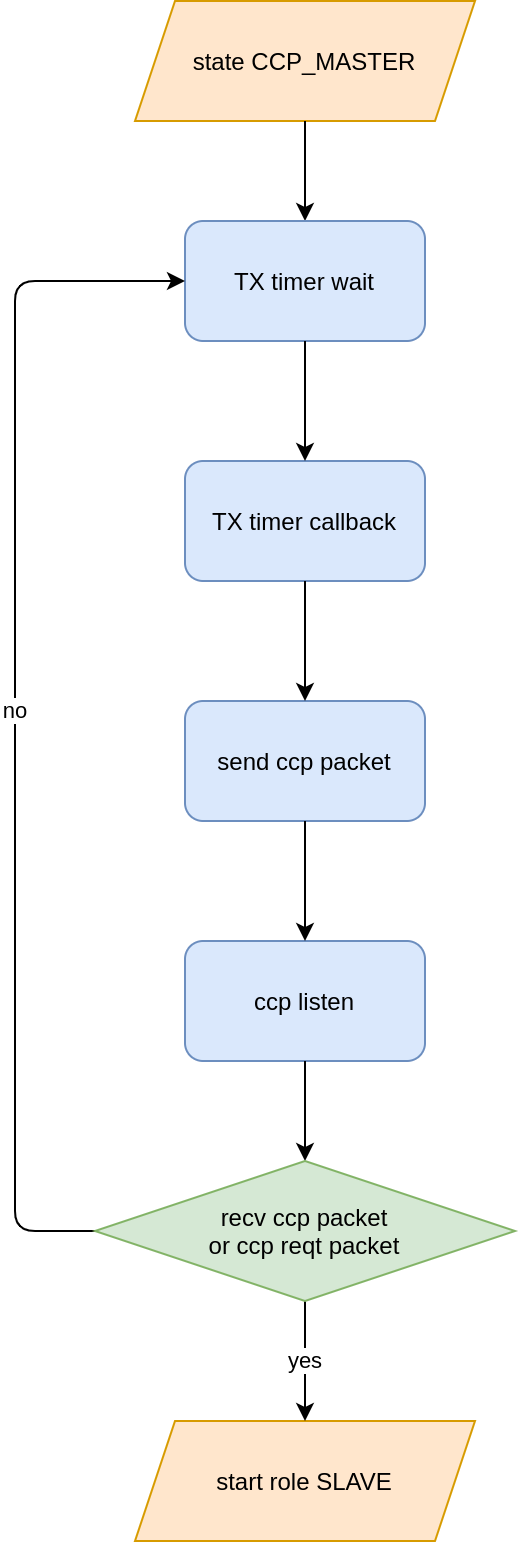

The diagram above was exported from draw.io. Its source (the exported page's mxGraphModel, read from the mxfile embedded in the PNG):
<mxGraphModel dx="1574" dy="829" grid="1" gridSize="10" guides="1" tooltips="1" connect="1" arrows="1" fold="1" page="1" pageScale="1" pageWidth="850" pageHeight="1100" math="0" shadow="0">
  <root>
    <mxCell id="0" />
    <mxCell id="1" parent="0" />
    <mxCell id="BkLPIKLPgH16oHZ_XBZ4-1" value="&lt;span&gt;state CCP_MASTER&lt;/span&gt;&lt;span&gt;&lt;br&gt;&lt;/span&gt;" style="shape=parallelogram;perimeter=parallelogramPerimeter;whiteSpace=wrap;html=1;fixedSize=1;fillColor=#ffe6cc;strokeColor=#d79b00;" parent="1" vertex="1">
      <mxGeometry x="100" y="250" width="170" height="60" as="geometry" />
    </mxCell>
    <mxCell id="BkLPIKLPgH16oHZ_XBZ4-2" value="&lt;span&gt;TX timer callback&lt;/span&gt;" style="rounded=1;whiteSpace=wrap;html=1;fillColor=#dae8fc;strokeColor=#6c8ebf;" parent="1" vertex="1">
      <mxGeometry x="125" y="480" width="120" height="60" as="geometry" />
    </mxCell>
    <mxCell id="BkLPIKLPgH16oHZ_XBZ4-3" value="" style="endArrow=classic;html=1;exitX=0.5;exitY=1;exitDx=0;exitDy=0;entryX=0.5;entryY=0;entryDx=0;entryDy=0;" parent="1" source="BkLPIKLPgH16oHZ_XBZ4-1" target="BkLPIKLPgH16oHZ_XBZ4-6" edge="1">
      <mxGeometry width="50" height="50" relative="1" as="geometry">
        <mxPoint x="430" y="590" as="sourcePoint" />
        <mxPoint x="185" y="360" as="targetPoint" />
      </mxGeometry>
    </mxCell>
    <mxCell id="BkLPIKLPgH16oHZ_XBZ4-4" value="send ccp packet" style="rounded=1;whiteSpace=wrap;html=1;fillColor=#dae8fc;strokeColor=#6c8ebf;" parent="1" vertex="1">
      <mxGeometry x="125" y="600" width="120" height="60" as="geometry" />
    </mxCell>
    <mxCell id="BkLPIKLPgH16oHZ_XBZ4-5" value="ccp listen" style="rounded=1;whiteSpace=wrap;html=1;fillColor=#dae8fc;strokeColor=#6c8ebf;" parent="1" vertex="1">
      <mxGeometry x="125" y="720" width="120" height="60" as="geometry" />
    </mxCell>
    <mxCell id="BkLPIKLPgH16oHZ_XBZ4-6" value="&lt;span&gt;TX timer wait&lt;/span&gt;" style="rounded=1;whiteSpace=wrap;html=1;fillColor=#dae8fc;strokeColor=#6c8ebf;" parent="1" vertex="1">
      <mxGeometry x="125" y="360" width="120" height="60" as="geometry" />
    </mxCell>
    <mxCell id="BkLPIKLPgH16oHZ_XBZ4-7" value="" style="endArrow=classic;html=1;exitX=0.5;exitY=1;exitDx=0;exitDy=0;entryX=0.5;entryY=0;entryDx=0;entryDy=0;" parent="1" source="BkLPIKLPgH16oHZ_XBZ4-6" target="BkLPIKLPgH16oHZ_XBZ4-2" edge="1">
      <mxGeometry width="50" height="50" relative="1" as="geometry">
        <mxPoint x="380" y="610" as="sourcePoint" />
        <mxPoint x="430" y="560" as="targetPoint" />
      </mxGeometry>
    </mxCell>
    <mxCell id="BkLPIKLPgH16oHZ_XBZ4-8" value="" style="endArrow=classic;html=1;exitX=0.5;exitY=1;exitDx=0;exitDy=0;entryX=0.5;entryY=0;entryDx=0;entryDy=0;" parent="1" source="BkLPIKLPgH16oHZ_XBZ4-2" target="BkLPIKLPgH16oHZ_XBZ4-4" edge="1">
      <mxGeometry width="50" height="50" relative="1" as="geometry">
        <mxPoint x="380" y="610" as="sourcePoint" />
        <mxPoint x="430" y="560" as="targetPoint" />
      </mxGeometry>
    </mxCell>
    <mxCell id="BkLPIKLPgH16oHZ_XBZ4-10" value="" style="endArrow=classic;html=1;exitX=0.5;exitY=1;exitDx=0;exitDy=0;entryX=0.5;entryY=0;entryDx=0;entryDy=0;" parent="1" source="BkLPIKLPgH16oHZ_XBZ4-4" target="BkLPIKLPgH16oHZ_XBZ4-5" edge="1">
      <mxGeometry width="50" height="50" relative="1" as="geometry">
        <mxPoint x="340" y="640" as="sourcePoint" />
        <mxPoint x="390" y="590" as="targetPoint" />
      </mxGeometry>
    </mxCell>
    <mxCell id="BkLPIKLPgH16oHZ_XBZ4-11" value="" style="endArrow=classic;html=1;exitX=0.5;exitY=1;exitDx=0;exitDy=0;entryX=0.5;entryY=0;entryDx=0;entryDy=0;" parent="1" source="BkLPIKLPgH16oHZ_XBZ4-5" target="MEpBBO-SYimCYEIsg2ni-2" edge="1">
      <mxGeometry width="50" height="50" relative="1" as="geometry">
        <mxPoint x="340" y="640" as="sourcePoint" />
        <mxPoint x="185" y="830" as="targetPoint" />
      </mxGeometry>
    </mxCell>
    <mxCell id="BkLPIKLPgH16oHZ_XBZ4-12" value="&lt;span&gt;start role SLAVE&lt;/span&gt;&lt;span&gt;&lt;br&gt;&lt;/span&gt;" style="shape=parallelogram;perimeter=parallelogramPerimeter;whiteSpace=wrap;html=1;fixedSize=1;fillColor=#ffe6cc;strokeColor=#d79b00;" parent="1" vertex="1">
      <mxGeometry x="100" y="960" width="170" height="60" as="geometry" />
    </mxCell>
    <mxCell id="BkLPIKLPgH16oHZ_XBZ4-13" value="yes" style="endArrow=classic;html=1;exitX=0.5;exitY=1;exitDx=0;exitDy=0;entryX=0.5;entryY=0;entryDx=0;entryDy=0;" parent="1" source="MEpBBO-SYimCYEIsg2ni-2" target="BkLPIKLPgH16oHZ_XBZ4-12" edge="1">
      <mxGeometry width="50" height="50" relative="1" as="geometry">
        <mxPoint x="185" y="910" as="sourcePoint" />
        <mxPoint x="540" y="710" as="targetPoint" />
      </mxGeometry>
    </mxCell>
    <mxCell id="BkLPIKLPgH16oHZ_XBZ4-14" value="no" style="endArrow=classic;html=1;exitX=0;exitY=0.5;exitDx=0;exitDy=0;entryX=0;entryY=0.5;entryDx=0;entryDy=0;" parent="1" source="MEpBBO-SYimCYEIsg2ni-2" target="BkLPIKLPgH16oHZ_XBZ4-6" edge="1">
      <mxGeometry width="50" height="50" relative="1" as="geometry">
        <mxPoint x="100" y="870" as="sourcePoint" />
        <mxPoint x="90" y="420" as="targetPoint" />
        <Array as="points">
          <mxPoint x="40" y="865" />
          <mxPoint x="40" y="390" />
        </Array>
      </mxGeometry>
    </mxCell>
    <mxCell id="MEpBBO-SYimCYEIsg2ni-2" value="recv ccp packet&lt;br&gt;or ccp reqt packet" style="rhombus;whiteSpace=wrap;html=1;fillColor=#d5e8d4;strokeColor=#82b366;" vertex="1" parent="1">
      <mxGeometry x="80" y="830" width="210" height="70" as="geometry" />
    </mxCell>
  </root>
</mxGraphModel>